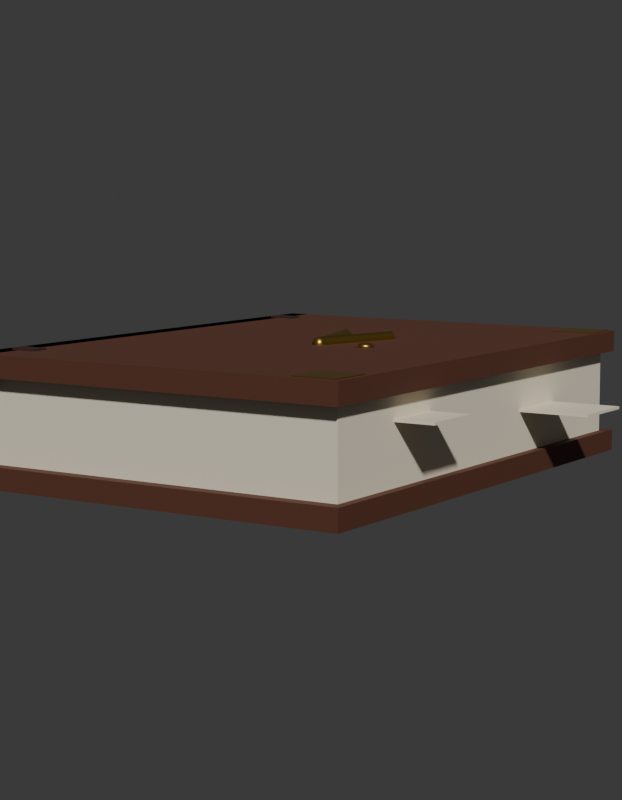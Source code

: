 # Source: SM_PRP_DiarioValdemar_Blockout.blend  (saved by Blender 5.2.45; exported with 4.5.12 LTS)
import bpy
from mathutils import Matrix  # noqa: F401  (used for matrix-valued properties, if any)

bpy.ops.wm.read_factory_settings(use_empty=True)
scene = bpy.context.scene
scene.name = 'Scene'

# ---- collections
col_prp_diariovaldemar = bpy.data.collections.new('PRP_DiarioValdemar'); scene.collection.children.link(col_prp_diariovaldemar)
col_rig = bpy.data.collections.new('Rig'); col_prp_diariovaldemar.children.link(col_rig)
col_geo = bpy.data.collections.new('Geo'); col_prp_diariovaldemar.children.link(col_geo)
col_sockets = bpy.data.collections.new('Sockets'); col_prp_diariovaldemar.children.link(col_sockets)
col_props = bpy.data.collections.new('Props'); col_prp_diariovaldemar.children.link(col_props)
col_preview = bpy.data.collections.new('_Preview'); scene.collection.children.link(col_preview)

# ---- materials (node trees are filled in below, after node groups)
mat_mat_prp_papel = bpy.data.materials.new('MAT_PRP_Papel')
mat_mat_prp_papel.diffuse_color = (0.8148, 0.7379, 0.5776, 1.0)
mat_mat_prp_papel.roughness = 0.9
mat_mat_prp_couro = bpy.data.materials.new('MAT_PRP_Couro')
mat_mat_prp_couro.diffuse_color = (0.1022, 0.03434, 0.01764, 1.0)
mat_mat_prp_couro.roughness = 0.7
mat_mat_prp_couroescuro = bpy.data.materials.new('MAT_PRP_CouroEscuro')
mat_mat_prp_couroescuro.diffuse_color = (0.04231, 0.016, 0.009721, 1.0)
mat_mat_prp_couroescuro.roughness = 0.75
mat_mat_prp_dourado = bpy.data.materials.new('MAT_PRP_Dourado')
mat_mat_prp_dourado.diffuse_color = (0.5841, 0.3613, 0.06848, 1.0)
mat_mat_prp_dourado.roughness = 0.35
mat_mat_prp_dourado.metallic = 1.0

# ---- material node trees
mat_mat_prp_papel.use_nodes = True; mat_mat_prp_papel.node_tree.nodes.clear()
_N = mat_mat_prp_papel.node_tree.nodes; _L = mat_mat_prp_papel.node_tree.links
n0 = _N.new('ShaderNodeBsdfPrincipled'); n0.name = 'Principled BSDF'; n0.location = (-200, 100)
n0.inputs[0].default_value = (0.8148, 0.7379, 0.5776, 1.0)
n0.inputs[2].default_value = 0.9
n0.inputs[10].default_value = 0.005
n1 = _N.new('ShaderNodeOutputMaterial'); n1.name = 'Material Output'; n1.location = (200, 100)
_L.new(n0.outputs[0], n1.inputs[0])
n1.is_active_output = True
mat_mat_prp_couro.use_nodes = True; mat_mat_prp_couro.node_tree.nodes.clear()
_N = mat_mat_prp_couro.node_tree.nodes; _L = mat_mat_prp_couro.node_tree.links
n0 = _N.new('ShaderNodeBsdfPrincipled'); n0.name = 'Principled BSDF'; n0.location = (-200, 100)
n0.inputs[0].default_value = (0.1022, 0.03434, 0.01764, 1.0)
n0.inputs[2].default_value = 0.7
n0.inputs[10].default_value = 0.005
n1 = _N.new('ShaderNodeOutputMaterial'); n1.name = 'Material Output'; n1.location = (200, 100)
_L.new(n0.outputs[0], n1.inputs[0])
n1.is_active_output = True
mat_mat_prp_couroescuro.use_nodes = True; mat_mat_prp_couroescuro.node_tree.nodes.clear()
_N = mat_mat_prp_couroescuro.node_tree.nodes; _L = mat_mat_prp_couroescuro.node_tree.links
n0 = _N.new('ShaderNodeBsdfPrincipled'); n0.name = 'Principled BSDF'; n0.location = (-200, 100)
n0.inputs[0].default_value = (0.04231, 0.016, 0.009721, 1.0)
n0.inputs[2].default_value = 0.75
n0.inputs[10].default_value = 0.005
n1 = _N.new('ShaderNodeOutputMaterial'); n1.name = 'Material Output'; n1.location = (200, 100)
_L.new(n0.outputs[0], n1.inputs[0])
n1.is_active_output = True
mat_mat_prp_dourado.use_nodes = True; mat_mat_prp_dourado.node_tree.nodes.clear()
_N = mat_mat_prp_dourado.node_tree.nodes; _L = mat_mat_prp_dourado.node_tree.links
n0 = _N.new('ShaderNodeBsdfPrincipled'); n0.name = 'Principled BSDF'; n0.location = (-200, 100)
n0.inputs[0].default_value = (0.5841, 0.3613, 0.06848, 1.0)
n0.inputs[1].default_value = 1.0
n0.inputs[2].default_value = 0.35
n0.inputs[10].default_value = 0.005
n1 = _N.new('ShaderNodeOutputMaterial'); n1.name = 'Material Output'; n1.location = (200, 100)
_L.new(n0.outputs[0], n1.inputs[0])
n1.is_active_output = True

# ---- world
world_world = bpy.data.worlds.new('World'); scene.world = world_world
world_world.use_nodes = True; world_world.node_tree.nodes.clear()
_N = world_world.node_tree.nodes; _L = world_world.node_tree.links
n0 = _N.new('ShaderNodeBackground'); n0.name = 'Background'; n0.location = (-200, 100)
n0.inputs[0].default_value = (0.05, 0.05, 0.05, 1.0)
n1 = _N.new('ShaderNodeOutputWorld'); n1.name = 'World Output'; n1.location = (200, 100)
_L.new(n0.outputs[0], n1.inputs[0])
n1.is_active_output = True
world_world.color = (0.006512, 0.005605, 0.009134)

# ---- cameras
cam_cam_frente = bpy.data.cameras.new('CAM_frente')
cam_cam_frente.type = 'ORTHO'
cam_cam_frente.ortho_scale = 0.8625
cam_cam_perfil = bpy.data.cameras.new('CAM_perfil')
cam_cam_perfil.type = 'ORTHO'
cam_cam_perfil.ortho_scale = 0.8625
cam_cam_costas = bpy.data.cameras.new('CAM_costas')
cam_cam_costas.type = 'ORTHO'
cam_cam_costas.ortho_scale = 0.8625
cam_cam_tres_quartos = bpy.data.cameras.new('CAM_tres_quartos')
cam_cam_tres_quartos.lens = 85.0

# ---- meshes
me_sm_prp_diariovaldemar = bpy.data.meshes.new('SM_PRP_DiarioValdemar')
me_sm_prp_diariovaldemar.from_pydata([(-0.205, -0.285, 0.015), (-0.205, -0.285, 0.125), (-0.205, 0.285, 0.015), (-0.205, 0.285, 0.125), (0.215, -0.285, 0.015), (0.215, -0.285, 0.125), (0.215, 0.285, 0.015), (0.215, 0.285, 0.125), (-0.225, -0.3, 0.0), (-0.225, -0.3, 0.024), (-0.225, 0.3, 0.0), (-0.225, 0.3, 0.024), (0.225, -0.3, 0.0), (0.225, -0.3, 0.024), (0.225, 0.3, 0.0), (0.225, 0.3, 0.024), (-0.225, -0.3, 0.116), (-0.225, -0.3, 0.14), (-0.225, 0.3, 0.116), (-0.225, 0.3, 0.14), (0.225, -0.3, 0.116), (0.225, -0.3, 0.14), (0.225, 0.3, 0.116), (0.225, 0.3, 0.14), (-0.225, -0.3, 0.0), (-0.225, -0.3, 0.14), (-0.225, 0.3, 0.0), (-0.225, 0.3, 0.14), (-0.201, -0.3, 0.0), (-0.201, -0.3, 0.14), (-0.201, 0.3, 0.0), (-0.201, 0.3, 0.14), (-0.21, -0.25, -0.002), (-0.21, -0.25, 0.142), (-0.21, -0.23, -0.002), (-0.21, -0.23, 0.142), (-0.18, -0.25, -0.002), (-0.18, -0.25, 0.142), (-0.18, -0.23, -0.002), (-0.18, -0.23, 0.142), (-0.21, 0.23, -0.002), (-0.21, 0.23, 0.142), (-0.21, 0.25, -0.002), (-0.21, 0.25, 0.142), (-0.18, 0.23, -0.002), (-0.18, 0.23, 0.142), (-0.18, 0.25, -0.002), (-0.18, 0.25, 0.142), (0.17, 0.245, 0.131), (0.17, 0.245, 0.141), (0.17, 0.295, 0.131), (0.17, 0.295, 0.141), (0.22, 0.245, 0.131), (0.22, 0.245, 0.141), (0.22, 0.295, 0.131), (0.22, 0.295, 0.141), (0.17, -0.295, 0.131), (0.17, -0.295, 0.141), (0.17, -0.245, 0.131), (0.17, -0.245, 0.141), (0.22, -0.295, 0.131), (0.22, -0.295, 0.141), (0.22, -0.245, 0.131), (0.22, -0.245, 0.141), (0.002202, 0.07066, 0.1487), (0.0322, -0.02934, 0.1487), (0.007457, 0.07224, 0.1428), (0.03746, -0.02776, 0.1428), (0.005255, 0.07158, 0.1352), (0.03526, -0.02842, 0.1352), (-0.002202, 0.06934, 0.1333), (0.0278, -0.03066, 0.1333), (-0.007457, 0.06776, 0.1392), (0.02254, -0.03224, 0.1392), (-0.005255, 0.06842, 0.1468), (0.02474, -0.03158, 0.1468), (0.0278, -0.02934, 0.1333), (0.0578, 0.07066, 0.1333), (0.03526, -0.03158, 0.1352), (0.06526, 0.06842, 0.1352), (0.03746, -0.03224, 0.1428), (0.06746, 0.06776, 0.1428), (0.0322, -0.03066, 0.1487), (0.0622, 0.06934, 0.1487), (0.02474, -0.02842, 0.1468), (0.05474, 0.07158, 0.1468), (0.02254, -0.02776, 0.1392), (0.05254, 0.07224, 0.1392), (0.03, -0.03, 0.149), (0.03, -0.02434, 0.1467), (0.03, -0.022, 0.141), (0.03, -0.02434, 0.1353), (0.03, -0.03, 0.133), (0.085, -0.025, 0.137), (0.0349, -0.02717, 0.1467), (0.03693, -0.026, 0.141), (0.0349, -0.02717, 0.1353), (0.09207, -0.025, 0.1382), (0.095, -0.025, 0.141), (0.0349, -0.03283, 0.1467), (0.03693, -0.034, 0.141), (0.0349, -0.03283, 0.1353), (0.09207, -0.025, 0.1438), (0.085, -0.025, 0.145), (0.03, -0.03566, 0.1467), (0.03, -0.038, 0.141), (0.03, -0.03566, 0.1353), (-0.02, 0.38, 0.0585), (0.09, -0.02, 0.1438), (0.0251, -0.03283, 0.1467), (0.02307, -0.034, 0.141), (0.0251, -0.03283, 0.1353), (0.09207, -0.01793, 0.141), (0.09, -0.02, 0.1382), (0.0251, -0.02717, 0.1467), (0.02307, -0.026, 0.141), (0.0251, -0.02717, 0.1353), (-0.02, 0.28, 0.0615), (-0.02, 0.28, 0.0585), (0.085, -0.01793, 0.1382), (0.085, -0.015, 0.141), (0.085, -0.01793, 0.1438), (0.26, -0.115, 0.0915), (0.26, -0.115, 0.0885), (0.09, -0.03, 0.1382), (0.09207, -0.03207, 0.141), (0.09, -0.03, 0.1438), (0.26, -0.185, 0.0915), (0.26, -0.185, 0.0885), (0.085, -0.03207, 0.1382), (0.085, -0.035, 0.141), (0.085, -0.03207, 0.1438), (0.17, -0.115, 0.0915), (0.17, -0.115, 0.0885), (0.08, -0.03, 0.1382), (0.07793, -0.03207, 0.141), (0.08, -0.03, 0.1438), (0.17, -0.185, 0.0915), (0.17, -0.185, 0.0885), (0.07793, -0.025, 0.1382), (0.075, -0.025, 0.141), (0.07793, -0.025, 0.1438), (0.295, 0.16, 0.0715), (0.295, 0.16, 0.0685), (0.08, -0.02, 0.1382), (0.07793, -0.01793, 0.141), (0.08, -0.02, 0.1438), (0.295, 0.08, 0.0715), (0.295, 0.08, 0.0685), (0.175, 0.16, 0.0715), (0.175, 0.16, 0.0685), (0.175, 0.08, 0.0715), (0.175, 0.08, 0.0685), (-0.02, 0.38, 0.0615), (0.06, 0.28, 0.0585), (0.06, 0.28, 0.0615), (0.06, 0.38, 0.0585), (0.06, 0.38, 0.0615)], [], [(0, 1, 3, 2), (2, 3, 7, 6), (6, 7, 5, 4), (4, 5, 1, 0), (2, 6, 4, 0), (7, 3, 1, 5), (8, 9, 11, 10), (10, 11, 15, 14), (14, 15, 13, 12), (12, 13, 9, 8), (10, 14, 12, 8), (15, 11, 9, 13), (16, 17, 19, 18), (18, 19, 23, 22), (22, 23, 21, 20), (20, 21, 17, 16), (18, 22, 20, 16), (23, 19, 17, 21), (24, 25, 27, 26), (26, 27, 31, 30), (30, 31, 29, 28), (28, 29, 25, 24), (26, 30, 28, 24), (31, 27, 25, 29), (32, 33, 35, 34), (34, 35, 39, 38), (38, 39, 37, 36), (36, 37, 33, 32), (34, 38, 36, 32), (39, 35, 33, 37), (40, 41, 43, 42), (42, 43, 47, 46), (46, 47, 45, 44), (44, 45, 41, 40), (42, 46, 44, 40), (47, 43, 41, 45), (48, 49, 51, 50), (50, 51, 55, 54), (54, 55, 53, 52), (52, 53, 49, 48), (50, 54, 52, 48), (55, 51, 49, 53), (56, 57, 59, 58), (58, 59, 63, 62), (62, 63, 61, 60), (60, 61, 57, 56), (58, 62, 60, 56), (63, 59, 57, 61), (64, 65, 67, 66), (66, 67, 69, 68), (68, 69, 71, 70), (70, 71, 73, 72), (72, 73, 75, 74), (74, 75, 65, 64), (76, 77, 79, 78), (78, 79, 81, 80), (80, 81, 83, 82), (82, 83, 85, 84), (84, 85, 87, 86), (86, 87, 77, 76), (91, 90, 95, 96), (89, 88, 94), (92, 91, 96), (90, 89, 94, 95), (92, 96, 101), (95, 94, 99, 100), (96, 95, 100, 101), (94, 88, 99), (99, 88, 104), (92, 101, 106), (100, 99, 104, 105), (101, 100, 105, 106), (106, 105, 110, 111), (104, 88, 109), (92, 106, 111), (105, 104, 109, 110), (111, 110, 115, 116), (109, 88, 114), (92, 111, 116), (110, 109, 114, 115), (116, 115, 90, 91), (114, 88, 89), (92, 116, 91), (115, 114, 89, 90), (121, 103, 108), (119, 120, 112, 113), (120, 121, 108, 112), (93, 119, 113), (93, 113, 97), (112, 108, 102, 98), (113, 112, 98, 97), (108, 103, 102), (93, 97, 124), (98, 102, 126, 125), (97, 98, 125, 124), (102, 103, 126), (125, 126, 131, 130), (124, 125, 130, 129), (126, 103, 131), (93, 124, 129), (129, 130, 135, 134), (131, 103, 136), (93, 129, 134), (130, 131, 136, 135), (134, 135, 140, 139), (136, 103, 141), (93, 134, 139), (135, 136, 141, 140), (139, 140, 145, 144), (141, 103, 146), (93, 139, 144), (140, 141, 146, 145), (145, 146, 121, 120), (144, 145, 120, 119), (146, 103, 121), (93, 144, 119), (152, 151, 149, 150), (150, 149, 142, 143), (143, 142, 147, 148), (148, 147, 151, 152), (150, 143, 148, 152), (142, 149, 151, 147), (138, 137, 132, 133), (133, 132, 122, 123), (123, 122, 127, 128), (128, 127, 137, 138), (133, 123, 128, 138), (122, 132, 137, 127), (118, 117, 153, 107), (107, 153, 157, 156), (156, 157, 155, 154), (154, 155, 117, 118), (107, 156, 154, 118), (157, 153, 117, 155)])
me_sm_prp_diariovaldemar.polygons.foreach_set('use_smooth', [0, 0, 0, 0, 0, 0, 0, 0, 0, 0, 0, 0, 0, 0, 0, 0, 0, 0, 0, 0, 0, 0, 0, 0, 0, 0, 0, 0, 0, 0, 0, 0, 0, 0, 0, 0, 0, 0, 0, 0, 0, 0, 0, 0, 0, 0, 0, 0, 1, 1, 1, 1, 1, 1, 1, 1, 1, 1, 1, 1, 1, 1, 1, 1, 1, 1, 1, 1, 1, 1, 1, 1, 1, 1, 1, 1, 1, 1, 1, 1, 1, 1, 1, 1, 1, 1, 1, 1, 1, 1, 1, 1, 1, 1, 1, 1, 1, 1, 1, 1, 1, 1, 1, 1, 1, 1, 1, 1, 1, 1, 1, 1, 1, 1, 1, 1, 0, 0, 0, 0, 0, 0, 0, 0, 0, 0, 0, 0, 0, 0, 0, 0, 0, 0])
me_sm_prp_diariovaldemar.polygons.foreach_set('material_index', [0, 0, 0, 0, 0, 0, 1, 1, 1, 1, 1, 1, 1, 1, 1, 1, 1, 1, 2, 2, 2, 2, 2, 2, 2, 2, 2, 2, 2, 2, 2, 2, 2, 2, 2, 2, 3, 3, 3, 3, 3, 3, 3, 3, 3, 3, 3, 3, 3, 3, 3, 3, 3, 3, 3, 3, 3, 3, 3, 3, 3, 3, 3, 3, 3, 3, 3, 3, 3, 3, 3, 3, 3, 3, 3, 3, 3, 3, 3, 3, 3, 3, 3, 3, 3, 3, 3, 3, 3, 3, 3, 3, 3, 3, 3, 3, 3, 3, 3, 3, 3, 3, 3, 3, 3, 3, 3, 3, 3, 3, 3, 3, 3, 3, 3, 3, 0, 0, 0, 0, 0, 0, 0, 0, 0, 0, 0, 0, 0, 0, 0, 0, 0, 0])
_uv = me_sm_prp_diariovaldemar.uv_layers.new(name='UVMap')
_uv.uv.foreach_set('vector', [0.285, 0.015, 0.285, 0.125, -0.285, 0.125, -0.285, 0.015, 0.205, 0.015, 0.205, 0.125, -0.215, 0.125, -0.215, 0.015, 0.285, 0.015, 0.285, 0.125, -0.285, 0.125, -0.285, 0.015, 0.215, 0.015, 0.215, 0.125, -0.205, 0.125, -0.205, 0.015, -0.285, -0.205, -0.285, 0.215, 0.285, 0.215, 0.285, -0.205, 0.285, 0.215, 0.285, -0.205, -0.285, -0.205, -0.285, 0.215, 0.3, 0.0, 0.3, 0.024, -0.3, 0.024, -0.3, 0.0, 0.225, 0.0, 0.225, 0.024, -0.225, 0.024, -0.225, 0.0, 0.3, 0.0, 0.3, 0.024, -0.3, 0.024, -0.3, 0.0, 0.225, 0.0, 0.225, 0.024, -0.225, 0.024, -0.225, 0.0, -0.3, -0.225, -0.3, 0.225, 0.3, 0.225, 0.3, -0.225, 0.3, 0.225, 0.3, -0.225, -0.3, -0.225, -0.3, 0.225, 0.3, 0.116, 0.3, 0.14, -0.3, 0.14, -0.3, 0.116, 0.225, 0.116, 0.225, 0.14, -0.225, 0.14, -0.225, 0.116, 0.3, 0.116, 0.3, 0.14, -0.3, 0.14, -0.3, 0.116, 0.225, 0.116, 0.225, 0.14, -0.225, 0.14, -0.225, 0.116, -0.3, -0.225, -0.3, 0.225, 0.3, 0.225, 0.3, -0.225, 0.3, 0.225, 0.3, -0.225, -0.3, -0.225, -0.3, 0.225, 0.3, 0.0, 0.3, 0.14, -0.3, 0.14, -0.3, 0.0, 0.0, 0.225, 0.14, 0.225, 0.14, 0.201, 0.0, 0.201, 0.3, 0.0, 0.3, 0.14, -0.3, 0.14, -0.3, 0.0, 0.0, -0.201, 0.14, -0.201, 0.14, -0.225, 0.0, -0.225, -0.3, -0.225, -0.3, -0.201, 0.3, -0.201, 0.3, -0.225, 0.3, -0.201, 0.3, -0.225, -0.3, -0.225, -0.3, -0.201, -0.002, 0.25, 0.142, 0.25, 0.142, 0.23, -0.002, 0.23, -0.002, 0.21, 0.142, 0.21, 0.142, 0.18, -0.002, 0.18, -0.002, -0.23, 0.142, -0.23, 0.142, -0.25, -0.002, -0.25, -0.002, -0.18, 0.142, -0.18, 0.142, -0.21, -0.002, -0.21, -0.21, 0.23, -0.18, 0.23, -0.18, 0.25, -0.21, 0.25, -0.18, -0.23, -0.21, -0.23, -0.21, -0.25, -0.18, -0.25, -0.002, -0.23, 0.142, -0.23, 0.142, -0.25, -0.002, -0.25, -0.002, 0.21, 0.142, 0.21, 0.142, 0.18, -0.002, 0.18, -0.002, 0.25, 0.142, 0.25, 0.142, 0.23, -0.002, 0.23, -0.002, -0.18, 0.142, -0.18, 0.142, -0.21, -0.002, -0.21, -0.21, -0.25, -0.18, -0.25, -0.18, -0.23, -0.21, -0.23, -0.18, 0.25, -0.21, 0.25, -0.21, 0.23, -0.18, 0.23, -0.245, 0.131, -0.245, 0.141, -0.295, 0.141, -0.295, 0.131, -0.17, 0.131, -0.17, 0.141, -0.22, 0.141, -0.22, 0.131, 0.295, 0.131, 0.295, 0.141, 0.245, 0.141, 0.245, 0.131, 0.22, 0.131, 0.22, 0.141, 0.17, 0.141, 0.17, 0.131, 0.17, -0.295, 0.22, -0.295, 0.22, -0.245, 0.17, -0.245, 0.22, 0.295, 0.17, 0.295, 0.17, 0.245, 0.22, 0.245, 0.295, 0.131, 0.295, 0.141, 0.245, 0.141, 0.245, 0.131, -0.17, 0.131, -0.17, 0.141, -0.22, 0.141, -0.22, 0.131, -0.245, 0.131, -0.245, 0.141, -0.295, 0.141, -0.295, 0.131, 0.22, 0.131, 0.22, 0.141, 0.17, 0.141, 0.17, 0.131, 0.17, 0.245, 0.22, 0.245, 0.22, 0.295, 0.17, 0.295, 0.22, -0.245, 0.17, -0.245, 0.17, -0.295, 0.22, -0.295, 0.07066, 0.1487, -0.02934, 0.1487, -0.02776, 0.1428, 0.07224, 0.1428, 0.07224, 0.1428, -0.02776, 0.1428, -0.02842, 0.1352, 0.07158, 0.1352, -0.07158, 0.005255, 0.02842, 0.03526, 0.03066, 0.0278, -0.06934, -0.002202, -0.06934, 0.1333, 0.03066, 0.1333, 0.03224, 0.1392, -0.06776, 0.1392, -0.06776, 0.1392, 0.03224, 0.1392, 0.03158, 0.1468, -0.06842, 0.1468, 0.06842, -0.005255, -0.03158, 0.02474, -0.02934, 0.0322, 0.07066, 0.002202, 0.02934, 0.0278, -0.07066, 0.0578, -0.06842, 0.06526, 0.03158, 0.03526, -0.03158, 0.1352, 0.06842, 0.1352, 0.06776, 0.1428, -0.03224, 0.1428, -0.03224, 0.1428, 0.06776, 0.1428, 0.06934, 0.1487, -0.03066, 0.1487, -0.03066, 0.0322, 0.06934, 0.0622, 0.07158, 0.05474, -0.02842, 0.02474, 0.02842, 0.1468, -0.07158, 0.1468, -0.07224, 0.1392, 0.02776, 0.1392, 0.02776, 0.1392, -0.07224, 0.1392, -0.07066, 0.1333, 0.02934, 0.1333, -0.03, 0.1353, -0.03, 0.141, -0.03693, 0.141, -0.0349, 0.1353, -0.02434, 0.03, -0.03, 0.03, -0.02717, 0.0349, 0.03, 0.03, 0.02434, 0.03, 0.02717, 0.0349, -0.03, 0.141, -0.03, 0.1467, -0.0349, 0.1467, -0.03693, 0.141, 0.03, 0.03, 0.02717, 0.0349, 0.03283, 0.0349, -0.026, 0.141, -0.02717, 0.1467, -0.03283, 0.1467, -0.034, 0.141, -0.02717, 0.1353, -0.026, 0.141, -0.034, 0.141, -0.03283, 0.1353, -0.02717, 0.0349, -0.03, 0.03, -0.03283, 0.0349, -0.03283, 0.0349, -0.03, 0.03, -0.03566, 0.03, 0.03, 0.03, 0.03283, 0.0349, 0.03566, 0.03, 0.03693, 0.141, 0.0349, 0.1467, 0.03, 0.1467, 0.03, 0.141, 0.0349, 0.1353, 0.03693, 0.141, 0.03, 0.141, 0.03, 0.1353, 0.03, 0.1353, 0.03, 0.141, 0.02307, 0.141, 0.0251, 0.1353, -0.03566, 0.03, -0.03, 0.03, -0.03283, 0.0251, 0.03, 0.03, 0.03566, 0.03, 0.03283, 0.0251, 0.03, 0.141, 0.03, 0.1467, 0.0251, 0.1467, 0.02307, 0.141, 0.03283, 0.1353, 0.034, 0.141, 0.026, 0.141, 0.02717, 0.1353, -0.03283, 0.0251, -0.03, 0.03, -0.02717, 0.0251, 0.03, 0.03, 0.03283, 0.0251, 0.02717, 0.0251, 0.034, 0.141, 0.03283, 0.1467, 0.02717, 0.1467, 0.026, 0.141, -0.0251, 0.1353, -0.02307, 0.141, -0.03, 0.141, -0.03, 0.1353, -0.02717, 0.0251, -0.03, 0.03, -0.02434, 0.03, 0.03, 0.03, 0.02717, 0.0251, 0.02434, 0.03, -0.02307, 0.141, -0.0251, 0.1467, -0.03, 0.1467, -0.03, 0.141, -0.01793, 0.085, -0.025, 0.085, -0.02, 0.09, 0.085, 0.01793, 0.085, 0.015, 0.09207, 0.01793, 0.09, 0.02, 0.085, -0.015, 0.085, -0.01793, 0.09, -0.02, 0.09207, -0.01793, 0.025, 0.085, 0.01793, 0.085, 0.02, 0.09, 0.085, 0.025, 0.09, 0.02, 0.09207, 0.025, -0.01793, 0.09207, -0.02, 0.09, -0.025, 0.09207, -0.025, 0.095, 0.02, 0.09, 0.01793, 0.09207, 0.025, 0.095, 0.025, 0.09207, 0.09, -0.02, 0.085, -0.025, 0.09207, -0.025, 0.085, 0.025, 0.09207, 0.025, 0.09, 0.03, -0.025, 0.095, -0.025, 0.09207, -0.03, 0.09, -0.03207, 0.09207, 0.025, 0.09207, 0.025, 0.095, 0.03207, 0.09207, 0.03, 0.09, 0.09207, -0.025, 0.085, -0.025, 0.09, -0.03, 0.09207, -0.03207, 0.09, -0.03, 0.085, -0.03207, 0.085, -0.035, 0.09, 0.03, 0.09207, 0.03207, 0.085, 0.035, 0.085, 0.03207, -0.03, 0.09, -0.025, 0.085, -0.03207, 0.085, 0.025, 0.085, 0.03, 0.09, 0.03207, 0.085, 0.085, 0.03207, 0.085, 0.035, 0.07793, 0.03207, 0.08, 0.03, -0.03207, 0.085, -0.025, 0.085, -0.03, 0.08, 0.025, 0.085, 0.03207, 0.085, 0.03, 0.08, 0.085, -0.035, 0.085, -0.03207, 0.08, -0.03, 0.07793, -0.03207, 0.03, 0.08, 0.03207, 0.07793, 0.025, 0.075, 0.025, 0.07793, 0.08, -0.03, 0.085, -0.025, 0.07793, -0.025, 0.085, 0.025, 0.08, 0.03, 0.07793, 0.025, -0.03207, 0.07793, -0.03, 0.08, -0.025, 0.07793, -0.025, 0.075, 0.025, 0.07793, 0.025, 0.075, 0.01793, 0.07793, 0.02, 0.08, 0.07793, -0.025, 0.085, -0.025, 0.08, -0.02, 0.085, 0.025, 0.07793, 0.025, 0.08, 0.02, -0.025, 0.075, -0.025, 0.07793, -0.02, 0.08, -0.01793, 0.07793, 0.07793, -0.01793, 0.08, -0.02, 0.085, -0.01793, 0.085, -0.015, 0.08, 0.02, 0.07793, 0.01793, 0.085, 0.015, 0.085, 0.01793, -0.02, 0.08, -0.025, 0.085, -0.01793, 0.085, 0.025, 0.085, 0.02, 0.08, 0.01793, 0.085, -0.08, 0.0685, -0.08, 0.0715, -0.16, 0.0715, -0.16, 0.0685, -0.175, 0.0685, -0.175, 0.0715, -0.295, 0.0715, -0.295, 0.0685, 0.16, 0.0685, 0.16, 0.0715, 0.08, 0.0715, 0.08, 0.0685, 0.295, 0.0685, 0.295, 0.0715, 0.175, 0.0715, 0.175, 0.0685, 0.175, -0.16, 0.295, -0.16, 0.295, -0.08, 0.175, -0.08, 0.295, 0.16, 0.175, 0.16, 0.175, 0.08, 0.295, 0.08, 0.185, 0.0885, 0.185, 0.0915, 0.115, 0.0915, 0.115, 0.0885, -0.17, 0.0885, -0.17, 0.0915, -0.26, 0.0915, -0.26, 0.0885, -0.115, 0.0885, -0.115, 0.0915, -0.185, 0.0915, -0.185, 0.0885, 0.26, 0.0885, 0.26, 0.0915, 0.17, 0.0915, 0.17, 0.0885, 0.17, 0.115, 0.26, 0.115, 0.26, 0.185, 0.17, 0.185, 0.26, -0.115, 0.17, -0.115, 0.17, -0.185, 0.26, -0.185, -0.28, 0.0585, -0.28, 0.0615, -0.38, 0.0615, -0.38, 0.0585, 0.02, 0.0585, 0.02, 0.0615, -0.06, 0.0615, -0.06, 0.0585, 0.38, 0.0585, 0.38, 0.0615, 0.28, 0.0615, 0.28, 0.0585, 0.06, 0.0585, 0.06, 0.0615, -0.02, 0.0615, -0.02, 0.0585, -0.38, -0.02, -0.38, 0.06, -0.28, 0.06, -0.28, -0.02, 0.38, 0.06, 0.38, -0.02, 0.28, -0.02, 0.28, 0.06])
me_sm_prp_diariovaldemar.materials.append(mat_mat_prp_papel)
me_sm_prp_diariovaldemar.materials.append(mat_mat_prp_couro)
me_sm_prp_diariovaldemar.materials.append(mat_mat_prp_couroescuro)
me_sm_prp_diariovaldemar.materials.append(mat_mat_prp_dourado)
me_sm_prp_diariovaldemar.update()

# ---- objects
ob_sm_prp_diariovaldemar = bpy.data.objects.new('SM_PRP_DiarioValdemar', me_sm_prp_diariovaldemar)
ob_cam_frente = bpy.data.objects.new('CAM_frente', cam_cam_frente)
ob_cam_perfil = bpy.data.objects.new('CAM_perfil', cam_cam_perfil)
ob_cam_costas = bpy.data.objects.new('CAM_costas', cam_cam_costas)
ob_cam_tres_quartos = bpy.data.objects.new('CAM_tres_quartos', cam_cam_tres_quartos)

# ---- transforms, parenting, visibility, modifiers, constraints
ob_sm_prp_diariovaldemar.location = (0.0, 0.0, 0.0)
ob_cam_frente.location = (0.0, -6.0, 0.075)
ob_cam_frente.rotation_euler = (1.571, -0.0, 0.0)
ob_cam_perfil.location = (-6.0, 0.0, 0.075)
ob_cam_perfil.rotation_euler = (1.571, -0.0, -1.571)
ob_cam_costas.location = (0.0, 6.0, 0.075)
ob_cam_costas.rotation_euler = (-1.571, 3.142, -0.0)
ob_cam_tres_quartos.location = (1.125, -1.725, 0.3375)
ob_cam_tres_quartos.rotation_euler = (1.444, -8.045e-08, 0.5779)

# ---- collection membership
col_geo.objects.link(ob_sm_prp_diariovaldemar)
col_preview.objects.link(ob_cam_frente)
col_preview.objects.link(ob_cam_perfil)
col_preview.objects.link(ob_cam_costas)
col_preview.objects.link(ob_cam_tres_quartos)

# ---- scene / render settings (as saved in the file)
scene.camera = ob_cam_tres_quartos
scene.frame_start = 1; scene.frame_end = 250; scene.frame_set(1)
scene.render.engine = 'BLENDER_WORKBENCH'
scene.render.resolution_x = 700
scene.render.resolution_y = 900
scene.render.bake_bias = 0.0
scene.render.bake_samples = 0
scene.render.compositor_device = 'GPU'
scene.eevee.use_volume_custom_range = False
scene.eevee.fast_gi_thickness_near = 0.1
scene.eevee.fast_gi_thickness_far = 0.0
scene.eevee.ray_tracing_options.screen_trace_thickness = 0.1
bpy.context.view_layer.update()

# ---- added for rendering (the .blend has no usable light): sun
light_auto_sun = bpy.data.lights.new('AutoSun', 'SUN')
light_auto_sun.energy = 3.0
light_auto_sun.angle = 0.0523599
ob_auto_sun = bpy.data.objects.new('AutoSun', light_auto_sun)
scene.collection.objects.link(ob_auto_sun)
ob_auto_sun.rotation_euler = (0.872665, 0.174533, 0.523599)
bpy.context.view_layer.update()
